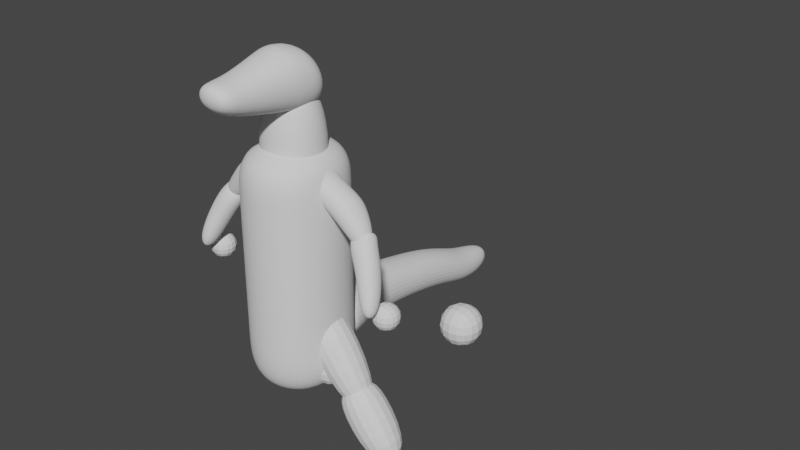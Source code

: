 # Source: ToySculpt_1012.blend  (saved by Blender 3.3.6; exported with 4.5.12 LTS)
import bpy
from mathutils import Matrix  # noqa: F401  (used for matrix-valued properties, if any)

bpy.ops.wm.read_factory_settings(use_empty=True)
scene = bpy.context.scene
scene.name = 'Scene'

# ---- collections
col_collection = bpy.data.collections.new('Collection'); scene.collection.children.link(col_collection)

# ---- world
world_world = bpy.data.worlds.new('World'); scene.world = world_world
world_world.use_nodes = True; world_world.node_tree.nodes.clear()
_N = world_world.node_tree.nodes; _L = world_world.node_tree.links
n0 = _N.new('ShaderNodeOutputWorld'); n0.name = 'World Output'; n0.location = (300, 300)
n1 = _N.new('ShaderNodeBackground'); n1.name = 'Background'; n1.location = (10, 300)
n1.inputs[0].default_value = (0.05088, 0.05088, 0.05088, 1.0)
_L.new(n1.outputs[0], n0.inputs[0])
n0.is_active_output = True
world_world.color = (0.05088, 0.05088, 0.05088)
world_world.use_sun_shadow = False
world_world.sun_shadow_jitter_overblur = 0.0

# ---- meshes
me_cube_001 = bpy.data.meshes.new('Cube.001')
me_cube_001.from_pydata([(-0.6873, -0.7933, -1.0), (-0.6873, -0.7933, 0.9209), (-0.6873, 0.7933, -1.0), (-0.6873, 0.7933, 0.9209), (0.6873, -0.7933, -1.0), (0.6873, -0.7933, 0.9209), (0.6873, 0.7933, -1.0), (0.6873, 0.7933, 0.9209), (-0.6873, -0.7933, -0.5), (-0.6873, -0.7933, 0.0), (-0.6873, -0.7933, 0.5487), (-0.6873, 0.7933, 0.5487), (-0.6873, 0.7933, 0.0), (-0.6873, 0.7933, -0.5), (0.6873, 0.7933, 0.5487), (0.6873, 0.7933, 0.0), (0.6873, 0.7933, -0.5), (0.6873, -0.7933, 0.5487), (0.6873, -0.7933, 0.0), (0.6873, -0.7933, -0.5)], [], [(10, 1, 3, 11), (11, 3, 7, 14), (14, 7, 5, 17), (17, 5, 1, 10), (2, 6, 4, 0), (7, 3, 1, 5), (4, 19, 8, 0), (19, 18, 9, 8), (18, 17, 10, 9), (6, 16, 19, 4), (16, 15, 18, 19), (15, 14, 17, 18), (2, 13, 16, 6), (13, 12, 15, 16), (12, 11, 14, 15), (0, 8, 13, 2), (8, 9, 12, 13), (9, 10, 11, 12)])
me_cube_001.polygons.foreach_set('use_smooth', [True] * 18)
_uv = me_cube_001.uv_layers.new(name='UVMap')
_uv.uv.foreach_set('vector', [0.567, 0.0, 0.6182, 0.0, 0.6182, 0.25, 0.567, 0.25, 0.567, 0.25, 0.6182, 0.25, 0.6182, 0.5, 0.567, 0.5, 0.567, 0.5, 0.6182, 0.5, 0.6182, 0.75, 0.567, 0.75, 0.567, 0.75, 0.6182, 0.75, 0.6182, 1.0, 0.567, 1.0, 0.125, 0.5, 0.375, 0.5, 0.375, 0.75, 0.125, 0.75, 0.6182, 0.5, 0.875, 0.5, 0.875, 0.75, 0.6182, 0.75, 0.375, 0.75, 0.4375, 0.75, 0.4375, 1.0, 0.375, 1.0, 0.4375, 0.75, 0.5, 0.75, 0.5, 1.0, 0.4375, 1.0, 0.5, 0.75, 0.567, 0.75, 0.567, 1.0, 0.5, 1.0, 0.375, 0.5, 0.4375, 0.5, 0.4375, 0.75, 0.375, 0.75, 0.4375, 0.5, 0.5, 0.5, 0.5, 0.75, 0.4375, 0.75, 0.5, 0.5, 0.567, 0.5, 0.567, 0.75, 0.5, 0.75, 0.375, 0.25, 0.4375, 0.25, 0.4375, 0.5, 0.375, 0.5, 0.4375, 0.25, 0.5, 0.25, 0.5, 0.5, 0.4375, 0.5, 0.5, 0.25, 0.567, 0.25, 0.567, 0.5, 0.5, 0.5, 0.375, 0.0, 0.4375, 0.0, 0.4375, 0.25, 0.375, 0.25, 0.4375, 0.0, 0.5, 0.0, 0.5, 0.25, 0.4375, 0.25, 0.5, 0.0, 0.567, 0.0, 0.567, 0.25, 0.5, 0.25])
me_cube_001.update()
me_cube_002 = bpy.data.meshes.new('Cube.002')
me_cube_002.from_pydata([(-1.0, -1.0, -1.0), (-1.0, -1.0, 1.0), (-1.0, 1.0, -1.0), (-1.0, 1.0, 1.0), (1.0, -1.0, -1.0), (1.0, -1.0, 1.0), (1.0, 1.0, -1.0), (1.0, 1.0, 1.0)], [], [(0, 1, 3, 2), (2, 3, 7, 6), (6, 7, 5, 4), (4, 5, 1, 0), (2, 6, 4, 0), (7, 3, 1, 5)])
me_cube_002.polygons.foreach_set('use_smooth', [True] * 6)
_uv = me_cube_002.uv_layers.new(name='UVMap')
_uv.uv.foreach_set('vector', [0.375, 0.0, 0.625, 0.0, 0.625, 0.25, 0.375, 0.25, 0.375, 0.25, 0.625, 0.25, 0.625, 0.5, 0.375, 0.5, 0.375, 0.5, 0.625, 0.5, 0.625, 0.75, 0.375, 0.75, 0.375, 0.75, 0.625, 0.75, 0.625, 1.0, 0.375, 1.0, 0.125, 0.5, 0.375, 0.5, 0.375, 0.75, 0.125, 0.75, 0.625, 0.5, 0.875, 0.5, 0.875, 0.75, 0.625, 0.75])
me_cube_002.update()
me_cube_003 = bpy.data.meshes.new('Cube.003')
me_cube_003.from_pydata([(-1.0, -1.0, -1.0), (-0.6609, -0.2227, 0.9822), (-1.0, 0.8136, -0.7672), (-0.6609, 0.56, 0.9659), (1.0, -1.0, -1.0), (0.6609, -0.2227, 0.9822), (1.0, 0.8136, -0.7672), (0.6609, 0.56, 0.9659), (-1.0, -1.0, -0.4196), (-1.0, 1.018, -0.2809), (1.0, 1.018, -0.2809), (1.0, -1.0, -0.4196), (-0.6554, -0.5821, 0.5677), (-0.6554, 0.4921, 0.5915), (0.6554, 0.4921, 0.5915), (0.6554, -0.5821, 0.5677), (-0.9452, 0.9708, -0.1421), (0.9452, 0.9708, -0.1421), (0.9452, -0.9335, -0.2626), (-0.9452, -0.9335, -0.2626)], [], [(12, 1, 3, 13), (13, 3, 7, 14), (14, 7, 5, 15), (15, 5, 1, 12), (2, 6, 4, 0), (7, 3, 1, 5), (4, 11, 8, 0), (6, 10, 11, 4), (2, 9, 10, 6), (0, 8, 9, 2), (18, 15, 12, 19), (17, 14, 15, 18), (16, 13, 14, 17), (19, 12, 13, 16), (8, 19, 16, 9), (9, 16, 17, 10), (10, 17, 18, 11), (11, 18, 19, 8)])
me_cube_003.polygons.foreach_set('use_smooth', [True] * 18)
_uv = me_cube_003.uv_layers.new(name='UVMap')
_uv.uv.foreach_set('vector', [0.571, 0.0, 0.6108, 0.0, 0.6108, 0.25, 0.571, 0.25, 0.571, 0.25, 0.6108, 0.25, 0.6108, 0.5, 0.571, 0.5, 0.571, 0.5, 0.6108, 0.5, 0.6108, 0.75, 0.571, 0.75, 0.571, 0.75, 0.6108, 0.75, 0.6108, 1.0, 0.571, 1.0, 0.125, 0.5, 0.375, 0.5, 0.375, 0.75, 0.125, 0.75, 0.6108, 0.5, 0.8848, 0.4902, 0.8848, 0.7598, 0.6108, 0.75, 0.375, 0.75, 0.4475, 0.75, 0.4475, 1.0, 0.375, 1.0, 0.375, 0.5, 0.4475, 0.5, 0.4475, 0.75, 0.375, 0.75, 0.375, 0.25, 0.4475, 0.25, 0.4475, 0.5, 0.375, 0.5, 0.375, 0.0, 0.4475, 0.0, 0.4475, 0.25, 0.375, 0.25, 0.4672, 0.75, 0.571, 0.75, 0.571, 1.0, 0.4672, 1.0, 0.4672, 0.5, 0.571, 0.5, 0.571, 0.75, 0.4672, 0.75, 0.4672, 0.25, 0.571, 0.25, 0.571, 0.5, 0.4672, 0.5, 0.4672, 0.0, 0.571, 0.0, 0.571, 0.25, 0.4672, 0.25, 0.4475, 0.0, 0.4672, 0.0, 0.4672, 0.25, 0.4475, 0.25, 0.4475, 0.25, 0.4672, 0.25, 0.4672, 0.5, 0.4475, 0.5, 0.4475, 0.5, 0.4672, 0.5, 0.4672, 0.75, 0.4475, 0.75, 0.4475, 0.75, 0.4672, 0.75, 0.4672, 1.0, 0.4475, 1.0])
me_cube_003.update()
me_cube_004 = bpy.data.meshes.new('Cube.004')
me_cube_004.from_pydata([(-0.08034, -0.9644, -0.9939), (-0.08873, -0.9651, 0.8609), (-0.08934, 0.9398, -0.9949), (-0.09773, 0.939, 0.8599), (1.206, -0.6018, -1.041), (1.2, -0.6023, 0.2418), (1.2, 0.4617, -1.041), (1.194, 0.4612, 0.2412), (0.4228, 1.29, -0.9623), (0.4138, 1.289, 1.042), (0.4325, -0.942, -0.9612), (0.4235, -0.9428, 1.043), (-0.3409, -1.365, -1.422), (-0.3527, -1.366, 1.186), (-0.3535, 1.312, -1.423), (-0.3653, 1.311, 1.185), (-0.2329, -1.331, -1.373), (-0.2453, 1.29, -1.375), (-0.2568, 1.289, 1.178), (-0.2444, -1.332, 1.18), (0.6636, 1.208, 0.808), (0.6806, -0.8335, -1.01), (0.6718, 1.208, -1.01), (0.6724, -0.8342, 0.809)], [], [(17, 16, 12, 14), (22, 20, 7, 6), (6, 7, 5, 4), (10, 11, 1, 0), (22, 6, 4, 21), (9, 3, 1, 11), (20, 9, 11, 23), (2, 8, 10, 0), (21, 23, 11, 10), (2, 3, 9, 8), (12, 13, 15, 14), (18, 17, 14, 15), (16, 19, 13, 12), (19, 18, 15, 13), (1, 3, 18, 19), (0, 1, 19, 16), (3, 2, 17, 18), (2, 0, 16, 17), (4, 5, 23, 21), (7, 20, 23, 5), (8, 22, 21, 10), (8, 9, 20, 22)])
_uv = me_cube_004.uv_layers.new(name='UVMap')
_uv.uv.foreach_set('vector', [0.125, 0.5, 0.125, 0.75, 0.125, 0.75, 0.125, 0.5, 0.375, 0.3737, 0.625, 0.3737, 0.625, 0.5, 0.375, 0.5, 0.375, 0.5, 0.625, 0.5, 0.625, 0.75, 0.375, 0.75, 0.375, 0.9305, 0.625, 0.9305, 0.625, 1.0, 0.375, 1.0, 0.2487, 0.5, 0.375, 0.5, 0.375, 0.75, 0.2487, 0.75, 0.8055, 0.5, 0.875, 0.5, 0.875, 0.75, 0.8055, 0.75, 0.7513, 0.5, 0.8055, 0.5, 0.8055, 0.75, 0.7513, 0.75, 0.125, 0.5, 0.1945, 0.5, 0.1945, 0.75, 0.125, 0.75, 0.375, 0.8763, 0.625, 0.8763, 0.625, 0.9305, 0.375, 0.9305, 0.375, 0.25, 0.625, 0.25, 0.625, 0.3195, 0.375, 0.3195, 0.375, 0.0, 0.625, 0.0, 0.625, 0.25, 0.375, 0.25, 0.625, 0.25, 0.375, 0.25, 0.375, 0.25, 0.625, 0.25, 0.375, 1.0, 0.625, 1.0, 0.625, 1.0, 0.375, 1.0, 0.875, 0.75, 0.875, 0.5, 0.875, 0.5, 0.875, 0.75, 0.875, 0.75, 0.875, 0.5, 0.875, 0.5, 0.875, 0.75, 0.375, 1.0, 0.625, 1.0, 0.625, 1.0, 0.375, 1.0, 0.625, 0.25, 0.375, 0.25, 0.375, 0.25, 0.625, 0.25, 0.125, 0.5, 0.125, 0.75, 0.125, 0.75, 0.125, 0.5, 0.375, 0.75, 0.625, 0.75, 0.625, 0.8763, 0.375, 0.8763, 0.625, 0.5, 0.7513, 0.5, 0.7513, 0.75, 0.625, 0.75, 0.1945, 0.5, 0.2487, 0.5, 0.2487, 0.75, 0.1945, 0.75, 0.375, 0.3195, 0.625, 0.3195, 0.625, 0.3737, 0.375, 0.3737])
me_cube_004.update()
me_cube_006 = bpy.data.meshes.new('Cube.006')
me_cube_006.from_pydata([(-1.0, -1.0, -1.0), (-1.0, -1.0, 1.0), (-1.0, 1.0, -1.0), (-1.0, 1.0, 1.0), (1.0, -1.0, -1.0), (1.0, -1.0, 1.0), (1.0, 1.0, -1.0), (1.0, 1.0, 1.0)], [], [(0, 1, 3, 2), (2, 3, 7, 6), (6, 7, 5, 4), (4, 5, 1, 0), (2, 6, 4, 0), (7, 3, 1, 5)])
_uv = me_cube_006.uv_layers.new(name='UVMap')
_uv.uv.foreach_set('vector', [0.375, 0.0, 0.625, 0.0, 0.625, 0.25, 0.375, 0.25, 0.375, 0.25, 0.625, 0.25, 0.625, 0.5, 0.375, 0.5, 0.375, 0.5, 0.625, 0.5, 0.625, 0.75, 0.375, 0.75, 0.375, 0.75, 0.625, 0.75, 0.625, 1.0, 0.375, 1.0, 0.125, 0.5, 0.375, 0.5, 0.375, 0.75, 0.125, 0.75, 0.625, 0.5, 0.875, 0.5, 0.875, 0.75, 0.625, 0.75])
me_cube_006.update()
me_cube_007 = bpy.data.meshes.new('Cube.007')
me_cube_007.from_pydata([(0.2271, -1.048, -1.054), (0.2271, -1.048, 1.069), (0.2271, 0.7338, -1.054), (0.2271, 0.7338, 1.069), (1.507, -0.6592, -1.242), (1.507, -0.6592, 0.06563), (1.507, 0.6485, -1.242), (1.507, 0.6485, 0.06563), (0.7351, 0.9402, -0.9378), (0.7351, 0.9402, 0.9534), (0.7351, -0.9509, -0.9378), (0.7351, -0.9509, 0.9534), (-0.05234, -0.6265, -0.9179), (-0.05234, -0.6265, 0.9122), (-0.03796, 0.2273, -0.949), (-0.03796, 0.2273, 0.8811), (0.07928, -0.8384, -1.089), (0.01677, 0.9362, -0.9541), (0.01677, 0.9362, 1.073), (0.07928, -0.8384, 0.9378)], [], [(17, 16, 12, 14), (8, 9, 7, 6), (6, 7, 5, 4), (10, 11, 1, 0), (8, 6, 4, 10), (9, 3, 1, 11), (7, 9, 11, 5), (2, 8, 10, 0), (4, 5, 11, 10), (2, 3, 9, 8), (12, 13, 15, 14), (18, 17, 14, 15), (16, 19, 13, 12), (19, 18, 15, 13), (1, 3, 18, 19), (0, 1, 19, 16), (3, 2, 17, 18), (2, 0, 16, 17)])
_uv = me_cube_007.uv_layers.new(name='UVMap')
_uv.uv.foreach_set('vector', [0.125, 0.5, 0.125, 0.75, 0.125, 0.75, 0.125, 0.5, 0.375, 0.3195, 0.625, 0.3195, 0.625, 0.5, 0.375, 0.5, 0.375, 0.5, 0.625, 0.5, 0.625, 0.75, 0.375, 0.75, 0.375, 0.9305, 0.625, 0.9305, 0.625, 1.0, 0.375, 1.0, 0.1945, 0.5, 0.375, 0.5, 0.375, 0.75, 0.1945, 0.75, 0.8055, 0.5, 0.875, 0.5, 0.875, 0.75, 0.8055, 0.75, 0.625, 0.5, 0.8055, 0.5, 0.8055, 0.75, 0.625, 0.75, 0.125, 0.5, 0.1945, 0.5, 0.1945, 0.75, 0.125, 0.75, 0.375, 0.75, 0.625, 0.75, 0.625, 0.9305, 0.375, 0.9305, 0.375, 0.25, 0.625, 0.25, 0.625, 0.3195, 0.375, 0.3195, 0.375, 0.0, 0.625, 0.0, 0.625, 0.25, 0.375, 0.25, 0.625, 0.25, 0.375, 0.25, 0.375, 0.25, 0.625, 0.25, 0.375, 1.0, 0.625, 1.0, 0.625, 1.0, 0.375, 1.0, 0.875, 0.75, 0.875, 0.5, 0.875, 0.5, 0.875, 0.75, 0.875, 0.75, 0.875, 0.5, 0.875, 0.5, 0.875, 0.75, 0.375, 1.0, 0.625, 1.0, 0.625, 1.0, 0.375, 1.0, 0.625, 0.25, 0.375, 0.25, 0.375, 0.25, 0.625, 0.25, 0.125, 0.5, 0.125, 0.75, 0.125, 0.75, 0.125, 0.5])
me_cube_007.update()
me_cube_008 = bpy.data.meshes.new('Cube.008')
me_cube_008.from_pydata([(-1.0, -1.0, -1.0), (-1.0, -1.0, 1.0), (-1.0, 1.0, -1.0), (-1.0, 1.0, 1.0), (1.0, -1.0, -1.0), (1.0, -1.0, 1.0), (1.0, 1.0, -1.0), (1.0, 1.0, 1.0)], [], [(0, 1, 3, 2), (2, 3, 7, 6), (6, 7, 5, 4), (4, 5, 1, 0), (2, 6, 4, 0), (7, 3, 1, 5)])
_uv = me_cube_008.uv_layers.new(name='UVMap')
_uv.uv.foreach_set('vector', [0.375, 0.0, 0.625, 0.0, 0.625, 0.25, 0.375, 0.25, 0.375, 0.25, 0.625, 0.25, 0.625, 0.5, 0.375, 0.5, 0.375, 0.5, 0.625, 0.5, 0.625, 0.75, 0.375, 0.75, 0.375, 0.75, 0.625, 0.75, 0.625, 1.0, 0.375, 1.0, 0.125, 0.5, 0.375, 0.5, 0.375, 0.75, 0.125, 0.75, 0.625, 0.5, 0.875, 0.5, 0.875, 0.75, 0.625, 0.75])
me_cube_008.update()
me_cube_009 = bpy.data.meshes.new('Cube.009')
me_cube_009.from_pydata([(-0.3172, -0.452, -0.452), (-0.3172, -0.452, 0.452), (-0.3172, 0.452, -0.452), (-0.3172, 0.452, 0.452), (1.303, -0.5661, -0.6325), (1.303, -0.5661, 0.4997), (1.303, 0.5661, -0.6325), (1.303, 0.5661, 0.4997), (-0.05155, 0.7364, -0.7364), (-0.05155, 0.7364, 0.7364), (-0.05155, -0.7364, -0.7364), (-0.05155, -0.7364, 0.7364)], [], [(0, 1, 3, 2), (8, 9, 7, 6), (6, 7, 5, 4), (10, 11, 1, 0), (8, 6, 4, 10), (9, 3, 1, 11), (7, 9, 11, 5), (2, 8, 10, 0), (4, 5, 11, 10), (2, 3, 9, 8)])
_uv = me_cube_009.uv_layers.new(name='UVMap')
_uv.uv.foreach_set('vector', [0.375, 0.0, 0.625, 0.0, 0.625, 0.25, 0.375, 0.25, 0.375, 0.2832, 0.625, 0.2832, 0.6705, 0.4545, 0.3295, 0.4545, 0.3295, 0.4545, 0.6705, 0.4545, 0.6705, 0.7955, 0.3295, 0.7955, 0.375, 0.9668, 0.625, 0.9668, 0.625, 1.0, 0.375, 1.0, 0.1582, 0.5, 0.3295, 0.4545, 0.3295, 0.7955, 0.1582, 0.75, 0.8418, 0.5, 0.875, 0.5, 0.875, 0.75, 0.8418, 0.75, 0.6705, 0.4545, 0.8418, 0.5, 0.8418, 0.75, 0.6705, 0.7955, 0.125, 0.5, 0.1582, 0.5, 0.1582, 0.75, 0.125, 0.75, 0.3295, 0.7955, 0.6705, 0.7955, 0.625, 0.9668, 0.375, 0.9668, 0.375, 0.25, 0.625, 0.25, 0.625, 0.2832, 0.375, 0.2832])
me_cube_009.update()
me_cube_010 = bpy.data.meshes.new('Cube.010')
me_cube_010.from_pydata([(-0.3172, -0.452, -0.452), (-0.3172, -0.452, 0.452), (-0.3172, 0.452, -0.452), (-0.3172, 0.452, 0.452), (0.9551, -0.6017, -0.6017), (0.9551, -0.6017, 0.6017), (0.9551, 0.6017, -0.6017), (0.9551, 0.6017, 0.6017), (-0.05155, 0.7364, -0.7364), (-0.05155, 0.7364, 0.7364), (-0.05155, -0.7364, -0.7364), (-0.05155, -0.7364, 0.7364)], [], [(0, 1, 3, 2), (8, 9, 7, 6), (6, 7, 5, 4), (10, 11, 1, 0), (8, 6, 4, 10), (9, 3, 1, 11), (7, 9, 11, 5), (2, 8, 10, 0), (4, 5, 11, 10), (2, 3, 9, 8)])
_uv = me_cube_010.uv_layers.new(name='UVMap')
_uv.uv.foreach_set('vector', [0.375, 0.0, 0.625, 0.0, 0.625, 0.25, 0.375, 0.25, 0.375, 0.2832, 0.625, 0.2832, 0.6705, 0.4545, 0.3295, 0.4545, 0.3295, 0.4545, 0.6705, 0.4545, 0.6705, 0.7955, 0.3295, 0.7955, 0.375, 0.9668, 0.625, 0.9668, 0.625, 1.0, 0.375, 1.0, 0.1582, 0.5, 0.3295, 0.4545, 0.3295, 0.7955, 0.1582, 0.75, 0.8418, 0.5, 0.875, 0.5, 0.875, 0.75, 0.8418, 0.75, 0.6705, 0.4545, 0.8418, 0.5, 0.8418, 0.75, 0.6705, 0.7955, 0.125, 0.5, 0.1582, 0.5, 0.1582, 0.75, 0.125, 0.75, 0.3295, 0.7955, 0.6705, 0.7955, 0.625, 0.9668, 0.375, 0.9668, 0.375, 0.25, 0.625, 0.25, 0.625, 0.2832, 0.375, 0.2832])
me_cube_010.update()
me_cube_011 = bpy.data.meshes.new('Cube.011')
me_cube_011.from_pydata([(-1.0, -1.0, -1.0), (-1.0, -1.0, 1.0), (-1.0, 1.0, -1.0), (-1.0, 1.0, 1.0), (1.0, -1.0, -1.0), (1.0, -1.0, 1.0), (1.0, 1.0, -1.0), (1.0, 1.0, 1.0)], [], [(0, 1, 3, 2), (2, 3, 7, 6), (6, 7, 5, 4), (4, 5, 1, 0), (2, 6, 4, 0), (7, 3, 1, 5)])
_uv = me_cube_011.uv_layers.new(name='UVMap')
_uv.uv.foreach_set('vector', [0.375, 0.0, 0.625, 0.0, 0.625, 0.25, 0.375, 0.25, 0.375, 0.25, 0.625, 0.25, 0.625, 0.5, 0.375, 0.5, 0.375, 0.5, 0.625, 0.5, 0.625, 0.75, 0.375, 0.75, 0.375, 0.75, 0.625, 0.75, 0.625, 1.0, 0.375, 1.0, 0.125, 0.5, 0.375, 0.5, 0.375, 0.75, 0.125, 0.75, 0.625, 0.5, 0.875, 0.5, 0.875, 0.75, 0.625, 0.75])
me_cube_011.update()
me_cube_005 = bpy.data.meshes.new('Cube.005')
me_cube_005.from_pydata([(-1.63, -0.8469, -1.454), (-1.63, -0.8469, 1.806), (-1.227, 1.727, -1.051), (-1.227, 1.727, 1.403), (1.63, -0.8469, -1.454), (1.63, -0.8469, 1.806), (1.227, 1.727, -1.051), (1.227, 1.727, 1.403), (-0.5988, 11.67, -2.389), (-0.5988, 11.67, -1.191), (0.5988, 11.67, -2.389), (0.5988, 11.67, -1.191), (1.114, 6.896, 0.4621), (-1.114, 6.896, 0.4621), (-1.114, 6.896, -1.767), (1.114, 6.896, -1.767), (0.9762, 9.285, -0.8138), (0.9762, 9.285, -2.766), (-0.9762, 9.285, -0.8138), (-0.9762, 9.285, -2.766), (-1.701, -0.3118, -1.525), (-1.701, -0.3118, 1.877), (1.701, -0.3118, -1.525), (1.701, -0.3118, 1.877)], [], [(20, 21, 3, 2), (18, 16, 11, 9), (22, 23, 5, 4), (4, 5, 1, 0), (20, 22, 4, 0), (23, 21, 1, 5), (8, 9, 11, 10), (19, 18, 9, 8), (16, 17, 10, 11), (17, 19, 8, 10), (6, 2, 14, 15), (7, 6, 15, 12), (2, 3, 13, 14), (3, 7, 12, 13), (15, 14, 19, 17), (12, 15, 17, 16), (14, 13, 18, 19), (13, 12, 16, 18), (7, 3, 21, 23), (2, 6, 22, 20), (6, 7, 23, 22), (0, 1, 21, 20)])
_uv = me_cube_005.uv_layers.new(name='UVMap')
_uv.uv.foreach_set('vector', [0.375, 0.03011, 0.625, 0.03011, 0.625, 0.25, 0.375, 0.25, 0.875, 0.5, 0.625, 0.5, 0.625, 0.5, 0.875, 0.5, 0.375, 0.7199, 0.625, 0.7199, 0.625, 0.75, 0.375, 0.75, 0.375, 0.75, 0.625, 0.75, 0.625, 1.0, 0.375, 1.0, 0.125, 0.7199, 0.375, 0.7199, 0.375, 0.75, 0.125, 0.75, 0.625, 0.7199, 0.875, 0.7199, 0.875, 0.75, 0.625, 0.75, 0.375, 0.25, 0.625, 0.25, 0.625, 0.5, 0.375, 0.5, 0.375, 0.25, 0.625, 0.25, 0.625, 0.25, 0.375, 0.25, 0.625, 0.5, 0.375, 0.5, 0.375, 0.5, 0.625, 0.5, 0.375, 0.5, 0.125, 0.5, 0.125, 0.5, 0.375, 0.5, 0.375, 0.5, 0.125, 0.5, 0.125, 0.5, 0.375, 0.5, 0.625, 0.5, 0.375, 0.5, 0.375, 0.5, 0.625, 0.5, 0.375, 0.25, 0.625, 0.25, 0.625, 0.25, 0.375, 0.25, 0.875, 0.5, 0.625, 0.5, 0.625, 0.5, 0.875, 0.5, 0.375, 0.5, 0.125, 0.5, 0.125, 0.5, 0.375, 0.5, 0.625, 0.5, 0.375, 0.5, 0.375, 0.5, 0.625, 0.5, 0.375, 0.25, 0.625, 0.25, 0.625, 0.25, 0.375, 0.25, 0.875, 0.5, 0.625, 0.5, 0.625, 0.5, 0.875, 0.5, 0.625, 0.5, 0.875, 0.5, 0.875, 0.7199, 0.625, 0.7199, 0.125, 0.5, 0.375, 0.5, 0.375, 0.7199, 0.125, 0.7199, 0.375, 0.5, 0.625, 0.5, 0.625, 0.7199, 0.375, 0.7199, 0.375, 0.0, 0.625, 0.0, 0.625, 0.03011, 0.375, 0.03011])
me_cube_005.update()

# ---- objects
ob_empty = bpy.data.objects.new('Empty', None)
ob_cube = bpy.data.objects.new('Cube', me_cube_001)
ob_cube_001 = bpy.data.objects.new('Cube.001', me_cube_002)
ob_empty_001 = bpy.data.objects.new('Empty.001', None)
ob_cube_002 = bpy.data.objects.new('Cube.002', me_cube_003)
ob_cube_003 = bpy.data.objects.new('Cube.003', me_cube_004)
ob_zerostandard = bpy.data.objects.new('ZeroStandard', None)
ob_cube_004 = bpy.data.objects.new('Cube.004', me_cube_006)
ob_cube_005 = bpy.data.objects.new('Cube.005', me_cube_007)
ob_cube_006 = bpy.data.objects.new('Cube.006', me_cube_008)
ob_cube_007 = bpy.data.objects.new('Cube.007', me_cube_009)
ob_cube_008 = bpy.data.objects.new('Cube.008', me_cube_010)
ob_cube_009 = bpy.data.objects.new('Cube.009', me_cube_011)
ob_cube_010 = bpy.data.objects.new('Cube.010', me_cube_005)

# ---- transforms, parenting, visibility, modifiers, constraints
ob_empty.location = (0.4583, 2.847, 2.0)
ob_empty.rotation_euler = (1.571, -0.0, -0.0)
ob_empty.empty_display_type = 'IMAGE'
ob_empty.empty_display_size = 5.0
ob_empty.use_empty_image_alpha = True
ob_empty.color = (1.0, 1.0, 1.0, 0.2)
ob_cube.location = (0.0, 2.624e-08, 1.907)
ob_cube.scale = (0.7723, 0.7529, 1.436)
_m = ob_cube.modifiers.new('Subdivision', 'SUBSURF')
_m.levels = 3
_m.render_levels = 3
ob_cube_001.location = (0.0, 2.624e-08, 3.144)
ob_cube_001.scale = (0.3839, 0.365, 0.7921)
_m = ob_cube_001.modifiers.new('Subdivision', 'SUBSURF')
_m.levels = 3
_m.render_levels = 3
ob_empty_001.location = (-1.995, 0.4209, 2.094)
ob_empty_001.rotation_euler = (1.571, -0.0, 1.571)
ob_empty_001.empty_display_type = 'IMAGE'
ob_empty_001.empty_display_size = 5.0
ob_empty_001.use_empty_image_alpha = True
ob_empty_001.color = (1.0, 1.0, 1.0, 0.2)
ob_cube_002.location = (6.19e-17, -0.3459, 3.813)
ob_cube_002.rotation_euler = (1.571, -0.0, 0.0)
ob_cube_002.scale = (0.3312, 0.3447, 0.6834)
_m = ob_cube_002.modifiers.new('Subdivision', 'SUBSURF')
_m.levels = 3
_m.render_levels = 3
ob_cube_003.location = (0.4407, -5.091e-08, 2.808)
ob_cube_003.rotation_euler = (3.738e-08, 0.6724, 1.07e-07)
ob_cube_003.scale = (0.5503, 0.1662, 0.1557)
_m = ob_cube_003.modifiers.new('Subdivision', 'SUBSURF')
_m.levels = 3
_m.render_levels = 3
_m = ob_cube_003.modifiers.new('Mirror', 'MIRROR')
_m.mirror_object = ob_zerostandard
ob_zerostandard.location = (0.0, 0.0, 0.0)
ob_cube_004.location = (1.983, -9.728e-08, 1.963)
ob_cube_004.scale = (0.22, 0.22, 0.22)
_m = ob_cube_004.modifiers.new('Subdivision', 'SUBSURF')
_m.levels = 3
ob_cube_005.location = (0.825, 0.02336, 2.443)
ob_cube_005.rotation_euler = (-0.6921, 0.9598, -0.5964)
ob_cube_005.scale = (0.5246, 0.1447, 0.1308)
_m = ob_cube_005.modifiers.new('Subdivision', 'SUBSURF')
_m.levels = 3
_m.render_levels = 3
_m = ob_cube_005.modifiers.new('Mirror', 'MIRROR')
_m.mirror_object = ob_zerostandard
ob_cube_006.location = (1.118, -6.193e-08, 1.7)
ob_cube_006.scale = (0.1593, 0.1593, 0.1593)
_m = ob_cube_006.modifiers.new('Subdivision', 'SUBSURF')
_m.levels = 3
_m = ob_cube_006.modifiers.new('Mirror', 'MIRROR')
_m.mirror_object = ob_zerostandard
ob_cube_007.location = (0.346, 1.292e-07, 1.251)
ob_cube_007.rotation_euler = (9.241e-08, 0.9366, 1.827e-07)
ob_cube_007.scale = (0.7218, 0.3576, 0.3561)
_m = ob_cube_007.modifiers.new('Subdivision', 'SUBSURF')
_m.levels = 3
ob_cube_008.location = (0.8187, 2.094e-07, 0.5584)
ob_cube_008.rotation_euler = (9.241e-08, 0.9366, 1.827e-07)
ob_cube_008.scale = (0.7218, 0.3576, 0.3561)
_m = ob_cube_008.modifiers.new('Subdivision', 'SUBSURF')
_m.levels = 3
ob_cube_009.location = (0.392, -2.321e-07, 0.8469)
ob_cube_009.scale = (0.2357, 0.2357, 0.2357)
_m = ob_cube_009.modifiers.new('Subdivision', 'SUBSURF')
_m.levels = 3
_m = ob_cube_009.modifiers.new('Mirror', 'MIRROR')
_m.mirror_object = ob_zerostandard
ob_cube_010.location = (-1.978e-16, 0.5615, 1.109)
ob_cube_010.scale = (0.22, 0.22, 0.22)
_m = ob_cube_010.modifiers.new('Subdivision', 'SUBSURF')
_m.levels = 3
_m.render_levels = 3

# ---- collection membership
col_collection.objects.link(ob_empty)
col_collection.objects.link(ob_cube)
col_collection.objects.link(ob_cube_001)
col_collection.objects.link(ob_empty_001)
col_collection.objects.link(ob_cube_002)
col_collection.objects.link(ob_cube_003)
col_collection.objects.link(ob_zerostandard)
col_collection.objects.link(ob_cube_004)
col_collection.objects.link(ob_cube_005)
col_collection.objects.link(ob_cube_006)
col_collection.objects.link(ob_cube_007)
col_collection.objects.link(ob_cube_008)
col_collection.objects.link(ob_cube_009)
col_collection.objects.link(ob_cube_010)

# ---- scene / render settings (as saved in the file)
scene.frame_start = 1; scene.frame_end = 250; scene.frame_set(1)
scene.render.engine = 'BLENDER_EEVEE_NEXT'
scene.cycles.sampling_pattern = 'TABULATED_SOBOL'
scene.cycles.use_light_tree = False
scene.view_settings.view_transform = 'Filmic'
bpy.context.view_layer.update()

# ---- added for rendering (the .blend has no active camera and no usable light): camera, sun
cam_auto = bpy.data.cameras.new('AutoCamera')
cam_auto.lens = 50.0
cam_auto.sensor_width = 36.0
cam_auto.clip_end = 1000.0
ob_auto_camera = bpy.data.objects.new('AutoCamera', cam_auto)
scene.collection.objects.link(ob_auto_camera)
ob_auto_camera.location = (6.86576, -6.69992, 7.17668)
ob_auto_camera.rotation_euler = (1.09748, -7.21219e-08, 0.694738)
scene.camera = ob_auto_camera
light_auto_sun = bpy.data.lights.new('AutoSun', 'SUN')
light_auto_sun.energy = 3.0
light_auto_sun.angle = 0.0523599
ob_auto_sun = bpy.data.objects.new('AutoSun', light_auto_sun)
scene.collection.objects.link(ob_auto_sun)
ob_auto_sun.rotation_euler = (0.872665, 0.174533, 0.523599)
bpy.context.view_layer.update()
